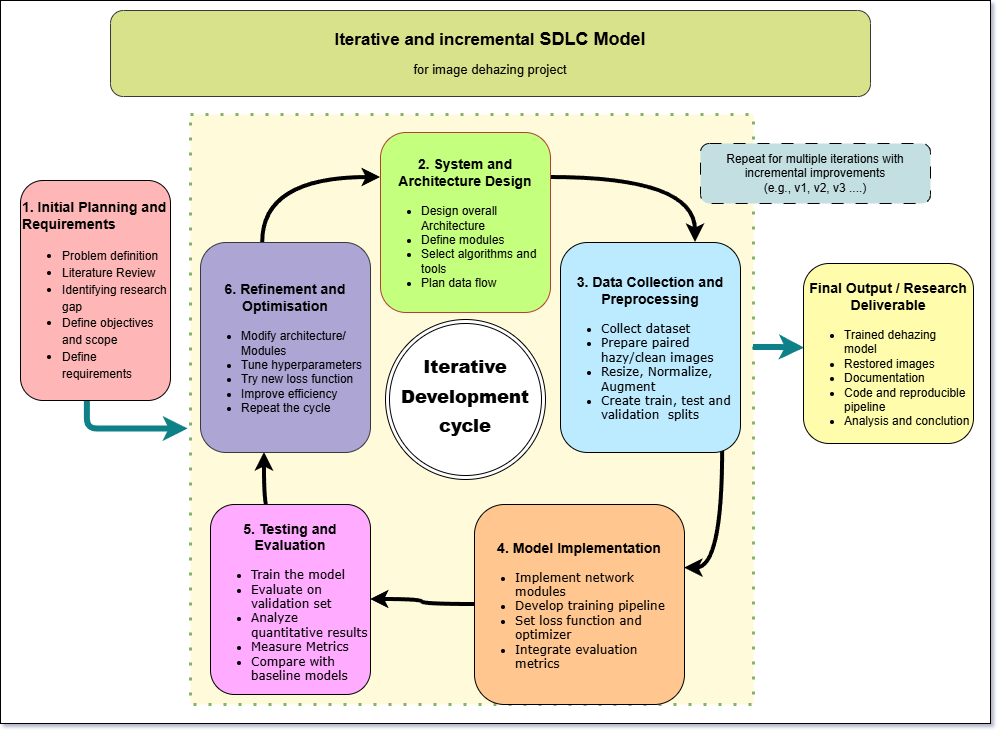

The diagram above was exported from draw.io. Its source (the exported page's mxGraphModel, read from the mxfile embedded in the PNG):
<mxGraphModel dx="1157" dy="690" grid="1" gridSize="10" guides="1" tooltips="1" connect="1" arrows="1" fold="1" page="1" pageScale="1" pageWidth="850" pageHeight="1100" background="light-dark(#ffffff, #121212)" math="0" shadow="1">
  <root>
    <mxCell id="0" />
    <mxCell id="1" parent="0" />
    <mxCell id="c20cRtDJxhZry4ATKIF9-2" parent="1" style="rounded=0;whiteSpace=wrap;html=1;align=center;verticalAlign=middle;fontFamily=Helvetica;fontSize=12;fontStyle=0;" value="" vertex="1">
      <mxGeometry height="723" width="990" x="30" y="40" as="geometry" />
    </mxCell>
    <mxCell id="c20cRtDJxhZry4ATKIF9-5" parent="1" style="rounded=0;whiteSpace=wrap;html=1;align=center;verticalAlign=middle;fontFamily=Helvetica;fontSize=12;fontStyle=0;dashed=1;dashPattern=1 4;strokeWidth=3;fillColor=light-dark(#FFFADA,#FFFADA);strokeColor=#82b366;" value="" vertex="1">
      <mxGeometry height="590" width="563" x="220" y="154" as="geometry" />
    </mxCell>
    <UserObject label="&lt;div style=&quot;line-height: 170%;&quot;&gt;&lt;b&gt;&lt;font style=&quot;line-height: 170%; font-size: 17px;&quot;&gt;Iterative and incremental &lt;/font&gt;&lt;font style=&quot;line-height: 170%; font-size: 18px;&quot;&gt;SDLC Model&lt;/font&gt;&lt;/b&gt;&lt;/div&gt;&lt;div style=&quot;line-height: 170%;&quot;&gt;&lt;b&gt;&lt;font style=&quot;line-height: 170%; font-size: 16px;&quot;&gt;&lt;/font&gt;&lt;/b&gt;&lt;font style=&quot;font-size: 13px;&quot;&gt;for image dehazing project&lt;/font&gt;&lt;/div&gt;" placeholders="1" name="Variable" id="28ifae1ozkZUX5hNYJgR-15">
      <mxCell parent="1" style="text;html=1;align=center;verticalAlign=middle;whiteSpace=wrap;overflow=hidden;perimeterSpacing=10;rounded=1;roundedPerimeter=1;shadow=0;fillColor=light-dark(#D8E28B,#D8E28B);strokeColor=#36393d;" vertex="1">
        <mxGeometry height="86" width="760" x="140" y="50" as="geometry" />
      </mxCell>
    </UserObject>
    <mxCell id="28ifae1ozkZUX5hNYJgR-80" edge="1" parent="1" source="28ifae1ozkZUX5hNYJgR-16" style="edgeStyle=orthogonalEdgeStyle;rounded=1;orthogonalLoop=1;jettySize=auto;html=1;exitX=0.445;exitY=1.011;exitDx=0;exitDy=0;entryX=-0.004;entryY=0.533;entryDx=0;entryDy=0;shadow=0;strokeColor=#0e8088;strokeWidth=6;align=center;verticalAlign=middle;arcSize=20;fontFamily=Helvetica;fontSize=11;fontColor=default;labelBackgroundColor=default;jumpStyle=none;startArrow=none;startFill=0;endArrow=classic;sourcePerimeterSpacing=0;fixedPointSpacing=1;curved=0;fillColor=#b0e3e6;entryPerimeter=0;" target="c20cRtDJxhZry4ATKIF9-5">
      <mxGeometry relative="1" x="0.0596" as="geometry" />
    </mxCell>
    <UserObject label="&lt;h3&gt;1. Initial Planning and Requirements&lt;ul&gt;&lt;li&gt;&lt;span style=&quot;background-color: transparent; color: light-dark(rgb(0, 0, 0), rgb(255, 255, 255)); font-weight: normal;&quot;&gt;&lt;font style=&quot;font-size: 12px;&quot;&gt;Problem definition&lt;/font&gt;&lt;/span&gt;&lt;/li&gt;&lt;li&gt;&lt;span style=&quot;background-color: transparent; color: light-dark(rgb(0, 0, 0), rgb(255, 255, 255)); font-weight: normal;&quot;&gt;&lt;font style=&quot;font-size: 12px;&quot;&gt;Literature Review&lt;/font&gt;&lt;/span&gt;&lt;/li&gt;&lt;li&gt;&lt;span style=&quot;background-color: transparent; color: light-dark(rgb(0, 0, 0), rgb(255, 255, 255)); font-weight: normal;&quot;&gt;&lt;font style=&quot;font-size: 12px;&quot;&gt;Identifying research gap&lt;/font&gt;&lt;/span&gt;&lt;/li&gt;&lt;li&gt;&lt;span style=&quot;background-color: transparent; color: light-dark(rgb(0, 0, 0), rgb(255, 255, 255)); font-weight: normal;&quot;&gt;&lt;font style=&quot;font-size: 12px;&quot;&gt;Define objectives and scope&lt;/font&gt;&lt;/span&gt;&lt;/li&gt;&lt;li&gt;&lt;span style=&quot;background-color: transparent; color: light-dark(rgb(0, 0, 0), rgb(255, 255, 255)); font-weight: normal;&quot;&gt;&lt;font style=&quot;font-size: 12px;&quot;&gt;Define requirements&amp;nbsp;&lt;/font&gt;&lt;/span&gt;&lt;/li&gt;&lt;/ul&gt;&lt;/h3&gt;" placeholders="1" name="Variable" id="28ifae1ozkZUX5hNYJgR-16">
      <mxCell parent="1" style="text;html=1;strokeColor=default;fillColor=light-dark(#FFB6B6,#FFB6B6);align=left;verticalAlign=middle;whiteSpace=wrap;overflow=hidden;rounded=1;roundedPerimeter=1;fontFamily=Helvetica;fontSize=12;fontColor=default;fontStyle=0;" vertex="1">
        <mxGeometry height="220" width="150" x="50" y="220" as="geometry" />
      </mxCell>
    </UserObject>
    <mxCell id="28ifae1ozkZUX5hNYJgR-54" edge="1" parent="1" source="28ifae1ozkZUX5hNYJgR-17" style="edgeStyle=orthogonalEdgeStyle;rounded=0;orthogonalLoop=1;jettySize=auto;html=1;exitX=1;exitY=0.25;exitDx=0;exitDy=0;entryX=0.75;entryY=0;entryDx=0;entryDy=0;startSize=0;jumpStyle=none;sourcePerimeterSpacing=0;fixedPointSpacing=1;curved=1;curveGeometry=1;shadow=0;startArrow=none;startFill=0;arcSize=20;strokeWidth=4;" target="28ifae1ozkZUX5hNYJgR-18">
      <mxGeometry relative="1" x="-0.0061" as="geometry" />
    </mxCell>
    <UserObject label="&lt;h3&gt;2. System and Architecture Design&lt;/h3&gt;&lt;div style=&quot;text-align: left;&quot;&gt;&lt;ul&gt;&lt;li&gt;Design overall Architecture&lt;/li&gt;&lt;li&gt;Define modules&lt;/li&gt;&lt;li&gt;Select algorithms and tools&lt;/li&gt;&lt;li&gt;Plan data flow&lt;/li&gt;&lt;/ul&gt;&lt;/div&gt;" placeholders="1" name="Variable" id="28ifae1ozkZUX5hNYJgR-17">
      <mxCell parent="1" style="text;html=1;strokeColor=#ae4132;fillColor=light-dark(#C4FF7E,#C4FF7E);align=center;verticalAlign=middle;whiteSpace=wrap;overflow=hidden;rounded=1;roundedPerimeter=1;fontFamily=Helvetica;fontSize=12;fontStyle=0;" vertex="1">
        <mxGeometry height="180" width="170" x="410" y="172" as="geometry" />
      </mxCell>
    </UserObject>
    <mxCell id="28ifae1ozkZUX5hNYJgR-63" edge="1" parent="1" source="28ifae1ozkZUX5hNYJgR-18" style="edgeStyle=orthogonalEdgeStyle;rounded=0;orthogonalLoop=1;jettySize=auto;html=1;exitX=0.904;exitY=1;exitDx=0;exitDy=0;shadow=0;strokeColor=default;strokeWidth=4;align=center;verticalAlign=middle;arcSize=20;fontFamily=Helvetica;fontSize=11;fontColor=default;labelBackgroundColor=default;jumpStyle=none;startArrow=none;startFill=0;startSize=0;endArrow=classic;sourcePerimeterSpacing=0;fixedPointSpacing=1;curved=1;curveGeometry=1;entryX=1.005;entryY=0.316;entryDx=0;entryDy=0;" target="28ifae1ozkZUX5hNYJgR-19">
      <mxGeometry relative="1" as="geometry">
        <mxPoint x="810" y="502" as="sourcePoint" />
        <mxPoint x="740" y="581.9999999999999" as="targetPoint" />
      </mxGeometry>
    </mxCell>
    <mxCell id="28ifae1ozkZUX5hNYJgR-84" edge="1" parent="1" style="edgeStyle=orthogonalEdgeStyle;rounded=1;orthogonalLoop=1;jettySize=auto;html=1;exitX=1;exitY=0.5;exitDx=0;exitDy=0;entryX=0.012;entryY=0.422;entryDx=0;entryDy=0;shadow=0;strokeColor=#0e8088;strokeWidth=6;align=center;verticalAlign=middle;arcSize=20;fontFamily=Helvetica;fontSize=11;fontColor=default;labelBackgroundColor=default;jumpStyle=none;startArrow=none;startFill=0;endArrow=classic;sourcePerimeterSpacing=0;fixedPointSpacing=1;curved=0;fillColor=#b0e3e6;">
      <mxGeometry relative="1" x="-0.7674" as="geometry">
        <mxPoint x="783" y="387" as="sourcePoint" />
        <mxPoint x="834" y="387.61475409836066" as="targetPoint" />
      </mxGeometry>
    </mxCell>
    <UserObject label="&lt;h3&gt;3. Data Collection and Preprocessing&lt;/h3&gt;&lt;div style=&quot;&quot;&gt;&lt;ul&gt;&lt;li style=&quot;text-align: left;&quot;&gt;&lt;font face=&quot;Verdana&quot;&gt;Collect dataset&lt;/font&gt;&lt;/li&gt;&lt;li style=&quot;text-align: left;&quot;&gt;&lt;font face=&quot;Verdana&quot;&gt;Prepare paired hazy/clean images&lt;/font&gt;&lt;/li&gt;&lt;li style=&quot;text-align: left;&quot;&gt;&lt;font face=&quot;Verdana&quot;&gt;Resize, Normalize, Augment&lt;/font&gt;&lt;/li&gt;&lt;li style=&quot;text-align: left;&quot;&gt;&lt;font face=&quot;Verdana&quot;&gt;Create train, test and validation&amp;nbsp; splits&lt;/font&gt;&lt;/li&gt;&lt;/ul&gt;&lt;/div&gt;" placeholders="1" name="Variable" id="28ifae1ozkZUX5hNYJgR-18">
      <mxCell parent="1" style="text;html=1;strokeColor=default;fillColor=light-dark(#BCEBFF,#BAFFC7);align=center;verticalAlign=middle;whiteSpace=wrap;overflow=hidden;rounded=1;roundedPerimeter=1;fontFamily=Helvetica;fontSize=12;fontColor=default;fontStyle=0;" vertex="1">
        <mxGeometry height="210" width="180" x="590" y="282" as="geometry" />
      </mxCell>
    </UserObject>
    <mxCell id="c20cRtDJxhZry4ATKIF9-8" edge="1" parent="1" source="28ifae1ozkZUX5hNYJgR-19" style="edgeStyle=orthogonalEdgeStyle;shape=connector;curved=1;rounded=0;jumpStyle=none;curveGeometry=1;orthogonalLoop=1;jettySize=auto;html=1;exitX=0;exitY=0.5;exitDx=0;exitDy=0;entryX=1;entryY=0.5;entryDx=0;entryDy=0;shadow=0;strokeColor=default;strokeWidth=4;align=center;verticalAlign=middle;arcSize=20;fontFamily=Helvetica;fontSize=11;fontColor=default;labelBackgroundColor=default;startArrow=none;startFill=0;startSize=0;endArrow=classic;sourcePerimeterSpacing=0;fixedPointSpacing=1;" target="28ifae1ozkZUX5hNYJgR-20">
      <mxGeometry relative="1" as="geometry" />
    </mxCell>
    <UserObject label="&lt;h3&gt;4. Model Implementation&lt;/h3&gt;&lt;div style=&quot;text-align: left;&quot;&gt;&lt;ul&gt;&lt;li&gt;&lt;font face=&quot;Verdana&quot;&gt;Implement network modules&lt;/font&gt;&lt;/li&gt;&lt;li&gt;&lt;font face=&quot;Verdana&quot;&gt;Develop training pipeline&lt;/font&gt;&lt;/li&gt;&lt;li&gt;&lt;font face=&quot;Verdana&quot;&gt;Set loss function and optimizer&lt;/font&gt;&lt;/li&gt;&lt;li&gt;&lt;font face=&quot;Verdana&quot;&gt;Integrate evaluation metrics&lt;/font&gt;&lt;/li&gt;&lt;/ul&gt;&lt;/div&gt;" placeholders="1" name="Variable" id="28ifae1ozkZUX5hNYJgR-19">
      <mxCell parent="1" style="text;html=1;strokeColor=default;fillColor=light-dark(#FFC68F,#FFC68F);align=center;verticalAlign=middle;whiteSpace=wrap;overflow=hidden;rounded=1;roundedPerimeter=1;" vertex="1">
        <mxGeometry height="200" width="210" x="504" y="544" as="geometry" />
      </mxCell>
    </UserObject>
    <mxCell id="28ifae1ozkZUX5hNYJgR-76" edge="1" parent="1" source="28ifae1ozkZUX5hNYJgR-20" style="edgeStyle=orthogonalEdgeStyle;rounded=0;orthogonalLoop=1;jettySize=auto;html=1;exitX=0.402;exitY=0.004;exitDx=0;exitDy=0;entryX=0.375;entryY=1.004;entryDx=0;entryDy=0;shadow=0;strokeColor=default;strokeWidth=4;align=center;verticalAlign=middle;arcSize=20;fontFamily=Helvetica;fontSize=11;fontColor=default;labelBackgroundColor=default;jumpStyle=none;startArrow=none;startFill=0;startSize=0;endArrow=classic;sourcePerimeterSpacing=0;fixedPointSpacing=1;curved=1;curveGeometry=1;" target="28ifae1ozkZUX5hNYJgR-21">
      <mxGeometry relative="1" x="-0.1747" as="geometry">
        <Array as="points">
          <mxPoint x="293.9" y="552" />
        </Array>
      </mxGeometry>
    </mxCell>
    <UserObject label="&lt;h3&gt;5. Testing and Evaluation&lt;/h3&gt;&lt;div style=&quot;text-align: left;&quot;&gt;&lt;ul&gt;&lt;li&gt;&lt;font face=&quot;Verdana&quot;&gt;Train the model&lt;/font&gt;&lt;/li&gt;&lt;li&gt;&lt;font face=&quot;Verdana&quot;&gt;Evaluate on validation set&lt;/font&gt;&lt;/li&gt;&lt;li&gt;&lt;font face=&quot;Verdana&quot;&gt;Analyze quantitative results&lt;/font&gt;&lt;/li&gt;&lt;li&gt;&lt;font face=&quot;Verdana&quot;&gt;Measure Metrics&lt;/font&gt;&lt;/li&gt;&lt;li&gt;&lt;font face=&quot;Verdana&quot;&gt;Compare with baseline models&lt;/font&gt;&lt;/li&gt;&lt;/ul&gt;&lt;/div&gt;" placeholders="1" name="Variable" id="28ifae1ozkZUX5hNYJgR-20">
      <mxCell parent="1" style="text;html=1;strokeColor=default;fillColor=light-dark(#FFABFF,#FFABFF);align=center;verticalAlign=middle;whiteSpace=wrap;overflow=hidden;rounded=1;roundedPerimeter=1;" vertex="1">
        <mxGeometry height="190" width="160" x="240" y="544" as="geometry" />
      </mxCell>
    </UserObject>
    <mxCell id="28ifae1ozkZUX5hNYJgR-79" edge="1" parent="1" source="28ifae1ozkZUX5hNYJgR-21" style="edgeStyle=orthogonalEdgeStyle;rounded=0;orthogonalLoop=1;jettySize=auto;html=1;exitX=0.361;exitY=-0.018;exitDx=0;exitDy=0;entryX=0;entryY=0.25;entryDx=0;entryDy=0;shadow=0;strokeColor=default;strokeWidth=4;align=center;verticalAlign=middle;arcSize=20;fontFamily=Helvetica;fontSize=11;fontColor=default;labelBackgroundColor=default;jumpStyle=none;startArrow=none;startFill=0;startSize=0;endArrow=classic;sourcePerimeterSpacing=0;fixedPointSpacing=1;curved=1;curveGeometry=1;" target="28ifae1ozkZUX5hNYJgR-17">
      <mxGeometry relative="1" as="geometry" />
    </mxCell>
    <UserObject label="&lt;h3&gt;6. Refinement and Optimisation&lt;/h3&gt;&lt;div&gt;&lt;ul&gt;&lt;li style=&quot;text-align: left;&quot;&gt;Modify architecture/ Modules&lt;/li&gt;&lt;li style=&quot;text-align: left;&quot;&gt;Tune hyperparameters&lt;/li&gt;&lt;li style=&quot;text-align: left;&quot;&gt;Try new loss function&lt;/li&gt;&lt;li style=&quot;text-align: left;&quot;&gt;Improve efficiency&amp;nbsp;&lt;/li&gt;&lt;li style=&quot;text-align: left;&quot;&gt;Repeat the cycle&lt;/li&gt;&lt;/ul&gt;&lt;/div&gt;" placeholders="1" name="Variable" id="28ifae1ozkZUX5hNYJgR-21">
      <mxCell parent="1" style="text;html=1;strokeColor=#36393d;fillColor=light-dark(#ADA5D4,#ADA5D4);align=center;verticalAlign=middle;whiteSpace=wrap;overflow=hidden;rounded=1;roundedPerimeter=1;gradientColor=none;" vertex="1">
        <mxGeometry height="210" width="170" x="230" y="282" as="geometry" />
      </mxCell>
    </UserObject>
    <mxCell id="28ifae1ozkZUX5hNYJgR-25" parent="1" style="ellipse;shape=doubleEllipse;whiteSpace=wrap;html=1;aspect=fixed;" value="" vertex="1">
      <mxGeometry height="160" width="160" x="415" y="359" as="geometry" />
    </mxCell>
    <UserObject label="&lt;h1&gt;&lt;b&gt;&lt;font style=&quot;font-size: 18px;&quot; face=&quot;Helvetica&quot;&gt;Iterative Development cycle&lt;/font&gt;&lt;/b&gt;&lt;/h1&gt;" placeholders="1" name="Variable" id="28ifae1ozkZUX5hNYJgR-29">
      <mxCell parent="1" style="text;html=1;strokeColor=none;fillColor=none;align=center;verticalAlign=middle;whiteSpace=wrap;overflow=hidden;" vertex="1">
        <mxGeometry height="170" width="140" x="425" y="349" as="geometry" />
      </mxCell>
    </UserObject>
    <UserObject label="&lt;h3&gt;Final Output / Research Deliverable&lt;/h3&gt;&lt;div style=&quot;text-align: left;&quot;&gt;&lt;ul&gt;&lt;li&gt;Trained dehazing model&lt;/li&gt;&lt;li&gt;Restored images&lt;/li&gt;&lt;li&gt;Documentation&lt;/li&gt;&lt;li&gt;Code and reproducible pipeline&lt;/li&gt;&lt;li&gt;Analysis and conclution&lt;/li&gt;&lt;/ul&gt;&lt;/div&gt;" placeholders="1" name="Variable" id="28ifae1ozkZUX5hNYJgR-52">
      <mxCell parent="1" style="text;html=1;strokeColor=default;fillColor=light-dark(#FFFCAB,#FFFCAB);align=center;verticalAlign=middle;whiteSpace=wrap;overflow=hidden;rounded=1;roundedPerimeter=1;" vertex="1">
        <mxGeometry height="180" width="170" x="833" y="303" as="geometry" />
      </mxCell>
    </UserObject>
    <UserObject label="Repeat for multiple iterations with incremental improvements&lt;div&gt;(e.g., v1, v2, v3 ....)&lt;/div&gt;" placeholders="1" name="Variable" id="28ifae1ozkZUX5hNYJgR-53">
      <mxCell parent="1" style="text;html=1;strokeColor=default;fillColor=light-dark(#C3DFE2,#C3DFE2);align=center;verticalAlign=middle;whiteSpace=wrap;overflow=hidden;dashed=1;rounded=1;roundedPerimeter=1;glass=0;dashPattern=12 12;" vertex="1">
        <mxGeometry height="60" width="230" x="730" y="183" as="geometry" />
      </mxCell>
    </UserObject>
  </root>
</mxGraphModel>